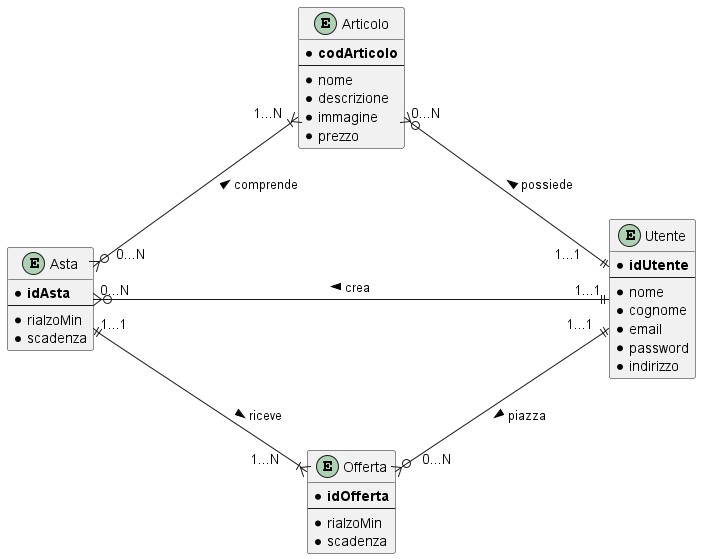

The diagram above was rendered by PlantUML. Its source (embedded in the PNG):
@startuml
' https://plantuml.com/ie-diagram
skinparam linetype polyline
skinparam nodesep 300
skinparam ranksep 1

entity Articolo {
  * **codArticolo**
  --
  * nome
  * descrizione
  * immagine
  * prezzo
}

entity Utente {
    * **idUtente**
    --
    * nome
    * cognome
    * email
    * password
    * indirizzo
}

entity Offerta {
    * **idOfferta**
    --
    * rialzoMin
    * scadenza
}

entity Asta {
    * **idAsta**
    --
    * rialzoMin
    * scadenza
}

Articolo "0...N" }o-d-|| "1...1     " Utente : possiede <
Articolo "1...N  " }|--d--o{ "    0...N" Asta : comprende <
Utente "1...1" ||-l-o{ "0...N" Asta : crea >
Utente "1...1  " ||-d-o{ "     0...N" Offerta : piazza >
Asta "1...1" ||--d--|{ "1...N     " Offerta : riceve >

@enduml